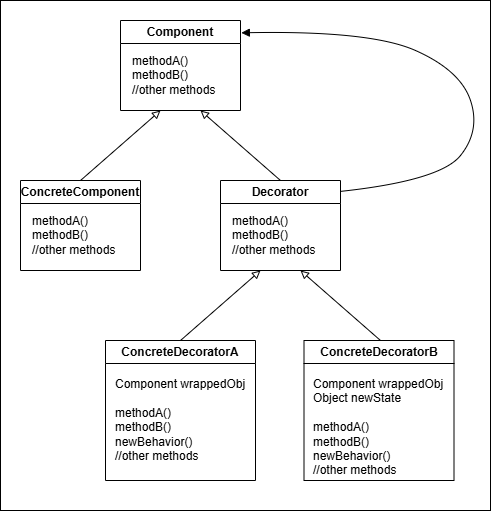

The diagram above was exported from draw.io. Its source (the exported page's mxGraphModel, read from the mxfile embedded in the PNG):
<mxGraphModel dx="1163" dy="579" grid="1" gridSize="10" guides="1" tooltips="1" connect="1" arrows="1" fold="1" page="1" pageScale="1" pageWidth="827" pageHeight="1169" math="0" shadow="0">
  <root>
    <mxCell id="0" />
    <mxCell id="1" parent="0" />
    <mxCell id="zZgF9IngARe3-gKikm3L-18" value="Component" style="swimlane;whiteSpace=wrap;html=1;" parent="1" vertex="1">
      <mxGeometry x="160" y="60" width="120" height="90" as="geometry" />
    </mxCell>
    <mxCell id="zZgF9IngARe3-gKikm3L-19" value="methodA()&lt;div&gt;methodB()&lt;/div&gt;&lt;div&gt;//other methods&lt;/div&gt;" style="text;html=1;align=left;verticalAlign=middle;whiteSpace=wrap;rounded=0;" parent="zZgF9IngARe3-gKikm3L-18" vertex="1">
      <mxGeometry x="10" y="30" width="100" height="50" as="geometry" />
    </mxCell>
    <mxCell id="shi2ZC6vJrufgKta5fBi-1" style="edgeStyle=orthogonalEdgeStyle;rounded=0;orthogonalLoop=1;jettySize=auto;html=1;exitX=0.5;exitY=1;exitDx=0;exitDy=0;" edge="1" parent="zZgF9IngARe3-gKikm3L-18" source="zZgF9IngARe3-gKikm3L-19" target="zZgF9IngARe3-gKikm3L-19">
      <mxGeometry relative="1" as="geometry" />
    </mxCell>
    <mxCell id="zZgF9IngARe3-gKikm3L-20" value="ConcreteDecoratorA" style="swimlane;whiteSpace=wrap;html=1;swimlaneLine=1;rounded=0;shadow=0;" parent="1" vertex="1">
      <mxGeometry x="145" y="380" width="150" height="140" as="geometry" />
    </mxCell>
    <mxCell id="shi2ZC6vJrufgKta5fBi-13" value="&lt;div&gt;Component wrappedObj&lt;/div&gt;&lt;div&gt;&lt;br&gt;&lt;/div&gt;methodA()&lt;div&gt;methodB()&lt;br&gt;newBehavior()&lt;/div&gt;&lt;div&gt;//other methods&lt;/div&gt;" style="text;html=1;align=left;verticalAlign=top;whiteSpace=wrap;rounded=0;" vertex="1" parent="zZgF9IngARe3-gKikm3L-20">
      <mxGeometry x="7.5" y="30" width="135" height="100" as="geometry" />
    </mxCell>
    <mxCell id="zZgF9IngARe3-gKikm3L-27" value="" style="endArrow=block;html=1;rounded=0;curved=0;endFill=0;" parent="1" edge="1">
      <mxGeometry width="50" height="50" relative="1" as="geometry">
        <mxPoint x="120" y="220" as="sourcePoint" />
        <mxPoint x="200" y="150" as="targetPoint" />
      </mxGeometry>
    </mxCell>
    <mxCell id="shi2ZC6vJrufgKta5fBi-2" value="" style="endArrow=block;html=1;rounded=0;curved=0;endFill=0;" edge="1" parent="1">
      <mxGeometry width="50" height="50" relative="1" as="geometry">
        <mxPoint x="320" y="220" as="sourcePoint" />
        <mxPoint x="240" y="150" as="targetPoint" />
      </mxGeometry>
    </mxCell>
    <mxCell id="shi2ZC6vJrufgKta5fBi-3" value="Decorator" style="swimlane;whiteSpace=wrap;html=1;" vertex="1" parent="1">
      <mxGeometry x="260" y="220" width="120" height="90" as="geometry" />
    </mxCell>
    <mxCell id="shi2ZC6vJrufgKta5fBi-4" value="methodA()&lt;div&gt;methodB()&lt;/div&gt;&lt;div&gt;//other methods&lt;/div&gt;" style="text;html=1;align=left;verticalAlign=middle;whiteSpace=wrap;rounded=0;" vertex="1" parent="shi2ZC6vJrufgKta5fBi-3">
      <mxGeometry x="10" y="30" width="100" height="50" as="geometry" />
    </mxCell>
    <mxCell id="shi2ZC6vJrufgKta5fBi-5" style="edgeStyle=orthogonalEdgeStyle;rounded=0;orthogonalLoop=1;jettySize=auto;html=1;exitX=0.5;exitY=1;exitDx=0;exitDy=0;" edge="1" parent="shi2ZC6vJrufgKta5fBi-3" source="shi2ZC6vJrufgKta5fBi-4" target="shi2ZC6vJrufgKta5fBi-4">
      <mxGeometry relative="1" as="geometry" />
    </mxCell>
    <mxCell id="shi2ZC6vJrufgKta5fBi-6" value="ConcreteComponent" style="swimlane;whiteSpace=wrap;html=1;" vertex="1" parent="1">
      <mxGeometry x="60" y="220" width="120" height="90" as="geometry" />
    </mxCell>
    <mxCell id="shi2ZC6vJrufgKta5fBi-7" value="methodA()&lt;div&gt;methodB()&lt;/div&gt;&lt;div&gt;//other methods&lt;/div&gt;" style="text;html=1;align=left;verticalAlign=middle;whiteSpace=wrap;rounded=0;" vertex="1" parent="shi2ZC6vJrufgKta5fBi-6">
      <mxGeometry x="10" y="30" width="100" height="50" as="geometry" />
    </mxCell>
    <mxCell id="shi2ZC6vJrufgKta5fBi-8" style="edgeStyle=orthogonalEdgeStyle;rounded=0;orthogonalLoop=1;jettySize=auto;html=1;exitX=0.5;exitY=1;exitDx=0;exitDy=0;" edge="1" parent="shi2ZC6vJrufgKta5fBi-6" source="shi2ZC6vJrufgKta5fBi-7" target="shi2ZC6vJrufgKta5fBi-7">
      <mxGeometry relative="1" as="geometry" />
    </mxCell>
    <mxCell id="shi2ZC6vJrufgKta5fBi-9" value="" style="endArrow=block;html=1;rounded=0;curved=0;endFill=0;" edge="1" parent="1">
      <mxGeometry width="50" height="50" relative="1" as="geometry">
        <mxPoint x="220" y="380" as="sourcePoint" />
        <mxPoint x="300" y="310" as="targetPoint" />
      </mxGeometry>
    </mxCell>
    <mxCell id="shi2ZC6vJrufgKta5fBi-10" value="" style="endArrow=block;html=1;rounded=0;curved=0;endFill=0;" edge="1" parent="1">
      <mxGeometry width="50" height="50" relative="1" as="geometry">
        <mxPoint x="420" y="380" as="sourcePoint" />
        <mxPoint x="340" y="310" as="targetPoint" />
      </mxGeometry>
    </mxCell>
    <mxCell id="shi2ZC6vJrufgKta5fBi-11" value="ConcreteDecoratorB" style="swimlane;whiteSpace=wrap;html=1;" vertex="1" parent="1">
      <mxGeometry x="343.5" y="380" width="150" height="140" as="geometry" />
    </mxCell>
    <mxCell id="shi2ZC6vJrufgKta5fBi-14" value="&lt;div&gt;Component wrappedObj&lt;br&gt;Object newState&lt;/div&gt;&lt;div&gt;&lt;br&gt;&lt;/div&gt;methodA()&lt;div&gt;methodB()&lt;br&gt;newBehavior()&lt;/div&gt;&lt;div&gt;//other methods&lt;/div&gt;" style="text;html=1;align=left;verticalAlign=top;whiteSpace=wrap;rounded=0;" vertex="1" parent="shi2ZC6vJrufgKta5fBi-11">
      <mxGeometry x="7.5" y="30" width="135" height="100" as="geometry" />
    </mxCell>
    <mxCell id="shi2ZC6vJrufgKta5fBi-15" value="" style="curved=1;endArrow=block;html=1;rounded=0;entryX=1.007;entryY=0.137;entryDx=0;entryDy=0;entryPerimeter=0;exitX=1.007;exitY=0.12;exitDx=0;exitDy=0;exitPerimeter=0;endFill=1;" edge="1" parent="1" source="shi2ZC6vJrufgKta5fBi-3" target="zZgF9IngARe3-gKikm3L-18">
      <mxGeometry width="50" height="50" relative="1" as="geometry">
        <mxPoint x="493.5" y="100" as="sourcePoint" />
        <mxPoint x="443.5" y="150" as="targetPoint" />
        <Array as="points">
          <mxPoint x="480" y="220" />
          <mxPoint x="520" y="170" />
          <mxPoint x="500" y="110" />
          <mxPoint x="410" y="70" />
        </Array>
      </mxGeometry>
    </mxCell>
    <mxCell id="shi2ZC6vJrufgKta5fBi-16" value="" style="rounded=0;whiteSpace=wrap;html=1;fillColor=none;" vertex="1" parent="1">
      <mxGeometry x="40" y="40" width="490" height="510" as="geometry" />
    </mxCell>
  </root>
</mxGraphModel>